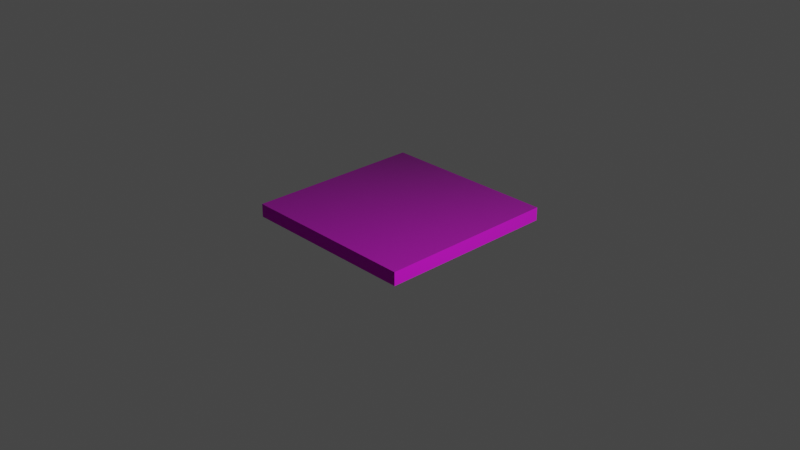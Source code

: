 # Source: Floor_1.blend  (saved by Blender 2.83.19; exported with 4.5.12 LTS)
import bpy
from mathutils import Matrix  # noqa: F401  (used for matrix-valued properties, if any)

bpy.ops.wm.read_factory_settings(use_empty=True)
scene = bpy.context.scene
scene.name = 'Scene'

# ---- collections
col_collection = bpy.data.collections.new('Collection'); scene.collection.children.link(col_collection)

# ---- images (referenced by path relative to the original .blend; pixels are not part of the script)
import os
ASSET_DIR = os.environ.get("B2B_ASSET_DIR", "")  # directory of the original .blend (textures are referenced by path, not embedded)
HERE = os.path.dirname(os.path.abspath(__file__))  # packed textures are extracted next to this script under _unpacked/

def load_image(name, relpath, width, height, colorspace="sRGB"):
    """Load a texture the original file referenced (path relative to the .blend, or extracted next to this script)."""
    p = next((c for c in (os.path.join(HERE, relpath), os.path.join(ASSET_DIR, relpath)) if relpath and os.path.exists(c)), "")
    if p:
        img = bpy.data.images.load(p, check_existing=True)
        img.name = name
    else:  # same state as the original file: an image datablock whose file is absent (Cycles renders it pink)
        img = bpy.data.images.new(name, width, height)
        img.source = "FILE"
        img.filepath = "//" + (relpath or name)
    img.colorspace_settings.name = colorspace
    return img
img_stylized_rock_03_basecolor_tga = load_image('Stylized_Rock_03_basecolor.tga', 'Stylized_Rock_03_basecolor.tga', 1024, 1024, 'sRGB')
img_stylized_rock_03_normal_tga = load_image('Stylized_Rock_03_normal.tga', 'Stylized_Rock_03_normal.tga', 1024, 1024, 'sRGB')
img_stylized_rock_03_roughness_tga = load_image('Stylized_Rock_03_roughness.tga', 'Stylized_Rock_03_roughness.tga', 1024, 1024, 'sRGB')
img_stylized_rock_03_ao_tga = load_image('Stylized_Rock_03_ao.tga', 'Stylized_Rock_03_ao.tga', 1024, 1024, 'sRGB')
img_stylized_rock_03_height_tga = load_image('Stylized_Rock_03_height.tga', 'Stylized_Rock_03_height.tga', 1024, 1024, 'sRGB')

# ---- materials (node trees are filled in below, after node groups)
mat_material = bpy.data.materials.new('Material')
mat_material.alpha_threshold = 0.0
mat_material.use_transparent_shadow = False
mat_material.line_color = (0.0, 0.0, 0.0, 1.0)

# ---- material node trees
mat_material.use_nodes = True; mat_material.node_tree.nodes.clear()

# ---- world
world_world = bpy.data.worlds.new('World'); scene.world = world_world
world_world.use_nodes = True; world_world.node_tree.nodes.clear()
_N = world_world.node_tree.nodes; _L = world_world.node_tree.links
n0 = _N.new('ShaderNodeOutputWorld'); n0.name = 'World Output'; n0.location = (300, 300)
n1 = _N.new('ShaderNodeBackground'); n1.name = 'Background'; n1.location = (10, 300)
n1.inputs[0].default_value = (0.05088, 0.05088, 0.05088, 1.0)
_L.new(n1.outputs[0], n0.inputs[0])
n0.is_active_output = True
world_world.color = (0.05088, 0.05088, 0.05088)
world_world.use_sun_shadow = False
world_world.sun_shadow_jitter_overblur = 0.0

# ---- cameras
cam_camera = bpy.data.cameras.new('Camera')
cam_camera.clip_end = 100.0
cam_camera.ortho_scale = 7.314

# ---- lights
light_light = bpy.data.lights.new('Light', 'POINT')
light_light.transmission_factor = 0.0
light_light.energy = 1000.0
light_light.shadow_soft_size = 0.1
light_light.shadow_maximum_resolution = 0.006
light_light.use_absolute_resolution = True

# ---- meshes
me_cube = bpy.data.meshes.new('Cube')
me_cube.from_pydata([(0.7, 0.7, 0.1043), (0.7, 0.7, 0.001568), (0.7, -0.7, 0.1043), (0.7, -0.7, 0.001568), (-0.7, 0.7, 0.1043), (-0.7, 0.7, 0.001568), (-0.7, -0.7, 0.1043), (-0.7, -0.7, 0.001568)], [], [(0, 4, 6, 2), (3, 2, 6, 7), (7, 6, 4, 5), (5, 1, 3, 7), (1, 0, 2, 3), (5, 4, 0, 1)])
_uv = me_cube.uv_layers.new(name='UVMap')
_uv.uv.foreach_set('vector', [0.625, 0.5, 0.875, 0.5, 0.875, 0.75, 0.625, 0.75, 0.375, 0.75, 0.625, 0.75, 0.625, 1.0, 0.375, 1.0, 0.375, 0.0, 0.625, 0.0, 0.625, 0.25, 0.375, 0.25, 0.125, 0.5, 0.375, 0.5, 0.375, 0.75, 0.125, 0.75, 0.375, 0.5, 0.625, 0.5, 0.625, 0.75, 0.375, 0.75, 0.375, 0.25, 0.625, 0.25, 0.625, 0.5, 0.375, 0.5])
me_cube.materials.append(mat_material)
me_cube.use_remesh_preserve_volume = False
me_cube.use_remesh_preserve_attributes = False
me_cube.use_mirror_vertex_groups = False
me_cube.update()

# ---- objects
ob_cube = bpy.data.objects.new('Cube', me_cube)
ob_light = bpy.data.objects.new('Light', light_light)
ob_camera = bpy.data.objects.new('Camera', cam_camera)
_N = mat_material.node_tree.nodes; _L = mat_material.node_tree.links
n0 = _N.new('ShaderNodeOutputMaterial'); n0.name = 'Material Output'; n0.location = (300, 300)
n1 = _N.new('ShaderNodeTexImage'); n1.name = 'Image Texture.001'; n1.location = (-496, 318)
n1.image = img_stylized_rock_03_basecolor_tga
n2 = _N.new('ShaderNodeTexImage'); n2.name = 'Image Texture.003'; n2.location = (-499, -225)
n2.image = img_stylized_rock_03_normal_tga
n3 = _N.new('ShaderNodeNormalMap'); n3.name = 'Normal Map'; n3.location = (-195, -224)
n4 = _N.new('ShaderNodeTexImage'); n4.name = 'Image Texture.004'; n4.location = (-499, -502)
n4.image = img_stylized_rock_03_roughness_tga
n5 = _N.new('ShaderNodeTexImage'); n5.name = 'Image Texture'; n5.location = (-496, 595)
n5.image = img_stylized_rock_03_ao_tga
n6 = _N.new('ShaderNodeAmbientOcclusion'); n6.name = 'Ambient Occlusion'; n6.location = (-206, 196)
n6.samples = 128
n7 = _N.new('ShaderNodeTexImage'); n7.name = 'Image Texture.002'; n7.location = (-496, 42)
n7.image = img_stylized_rock_03_height_tga
n8 = _N.new('ShaderNodeBsdfPrincipled'); n8.name = 'Principled BSDF'; n8.location = (10, 300)
n8.distribution = 'GGX'
n8.subsurface_method = 'BURLEY'
n8.inputs[3].default_value = 1.45
n8.inputs[27].default_value = (0.0, 0.0, 0.0, 1.0)
n8.inputs[28].default_value = 1.0
n9 = _N.new('ShaderNodeTexCoord'); n9.name = 'Texture Coordinate'; n9.location = (-796, 103)
n9.object = ob_cube
_L.new(n8.outputs[0], n0.inputs[0])
_L.new(n2.outputs[0], n3.inputs[1])
_L.new(n3.outputs[0], n8.inputs[5])
_L.new(n1.outputs[0], n8.inputs[0])
_L.new(n4.outputs[1], n8.inputs[2])
_L.new(n5.outputs[0], n6.inputs[0])
_L.new(n7.outputs[1], n3.inputs[0])
_L.new(n9.outputs[0], n1.inputs[0])
_L.new(n9.outputs[0], n5.inputs[0])
_L.new(n9.outputs[0], n7.inputs[0])
_L.new(n9.outputs[0], n2.inputs[0])
_L.new(n9.outputs[0], n4.inputs[0])
n0.is_active_output = True

# ---- transforms, parenting, visibility, modifiers, constraints
ob_cube.location = (0.0, 0.0, 0.0)
ob_cube.scale = (1.4, 1.4, 1.4)
ob_cube.lock_rotations_4d = False
ob_cube.empty_display_type = 'ARROWS'
ob_cube.lineart.crease_threshold = 0.0
ob_light.location = (4.076, 1.005, 5.904)
ob_light.rotation_euler = (0.6503, 0.05522, 1.866)
ob_light.lock_rotations_4d = False
ob_light.empty_display_type = 'ARROWS'
ob_light.color = (0.0, 0.0, 0.0, 0.0)
ob_light.lineart.crease_threshold = 0.0
ob_camera.location = (7.359, -6.926, 4.958)
ob_camera.rotation_euler = (1.109, 0.0, 0.8149)
ob_camera.lock_rotations_4d = False
ob_camera.empty_display_type = 'ARROWS'
ob_camera.color = (0.0, 0.0, 0.0, 0.0)
ob_camera.display_type = 'WIRE'
ob_camera.lineart.crease_threshold = 0.0

# ---- collection membership
col_collection.objects.link(ob_cube)
col_collection.objects.link(ob_light)
col_collection.objects.link(ob_camera)

# ---- scene / render settings (as saved in the file)
scene.camera = ob_camera
scene.frame_start = 1; scene.frame_end = 250; scene.frame_set(1)
scene.render.engine = 'BLENDER_EEVEE_NEXT'
scene.cycles.use_denoising = False
scene.cycles.samples = 128
scene.cycles.sampling_pattern = 'TABULATED_SOBOL'
scene.cycles.use_adaptive_sampling = False
scene.cycles.use_light_tree = False
scene.view_settings.view_transform = 'Filmic'
bpy.context.view_layer.update()
